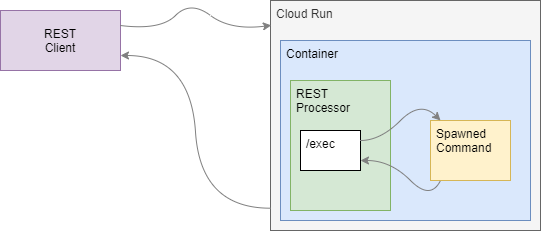

The diagram above was exported from draw.io. Its source (the exported page's mxGraphModel, read from the mxfile embedded in the PNG):
<mxGraphModel dx="1028" dy="514" grid="1" gridSize="10" guides="1" tooltips="1" connect="1" arrows="1" fold="1" page="1" pageScale="1" pageWidth="850" pageHeight="1100" math="0" shadow="0">
  <root>
    <mxCell id="0" />
    <mxCell id="1" parent="0" />
    <mxCell id="w9N3nUKOYF99OkR1zwGG-2" value="Cloud Run" style="rounded=0;whiteSpace=wrap;html=1;align=left;verticalAlign=top;spacingLeft=4;fillColor=#f5f5f5;strokeColor=#666666;fontColor=#333333;" parent="1" vertex="1">
      <mxGeometry x="410" y="270" width="270" height="230" as="geometry" />
    </mxCell>
    <mxCell id="w9N3nUKOYF99OkR1zwGG-3" value="Container" style="rounded=0;whiteSpace=wrap;html=1;fillColor=#dae8fc;strokeColor=#6c8ebf;align=left;verticalAlign=top;spacingLeft=4;movable=0;resizable=0;rotatable=0;deletable=0;editable=0;connectable=0;" parent="1" vertex="1">
      <mxGeometry x="420" y="310" width="250" height="180" as="geometry" />
    </mxCell>
    <mxCell id="w9N3nUKOYF99OkR1zwGG-4" value="REST&lt;br&gt;Processor" style="rounded=0;whiteSpace=wrap;html=1;align=left;verticalAlign=top;spacingLeft=4;fillColor=#d5e8d4;strokeColor=#82b366;movable=0;resizable=0;rotatable=0;deletable=0;editable=0;connectable=0;" parent="1" vertex="1">
      <mxGeometry x="430" y="350" width="100" height="130" as="geometry" />
    </mxCell>
    <mxCell id="w9N3nUKOYF99OkR1zwGG-5" value="Spawned&lt;br&gt;Command" style="rounded=0;whiteSpace=wrap;html=1;align=left;fillColor=#fff2cc;strokeColor=#d6b656;verticalAlign=top;spacingLeft=4;movable=0;resizable=0;rotatable=0;deletable=0;editable=0;connectable=0;" parent="1" vertex="1">
      <mxGeometry x="570" y="390" width="80" height="60" as="geometry" />
    </mxCell>
    <mxCell id="w9N3nUKOYF99OkR1zwGG-6" value="/exec" style="rounded=0;whiteSpace=wrap;html=1;align=left;verticalAlign=top;spacingLeft=4;movable=0;resizable=0;rotatable=0;deletable=0;editable=0;connectable=0;" parent="1" vertex="1">
      <mxGeometry x="440" y="400" width="60" height="40" as="geometry" />
    </mxCell>
    <mxCell id="w9N3nUKOYF99OkR1zwGG-9" value="" style="curved=1;endArrow=classic;html=1;strokeColor=#808080;" parent="1" edge="1">
      <mxGeometry width="50" height="50" relative="1" as="geometry">
        <mxPoint x="500" y="410" as="sourcePoint" />
        <mxPoint x="580" y="390" as="targetPoint" />
        <Array as="points">
          <mxPoint x="520" y="410" />
          <mxPoint x="560" y="370" />
        </Array>
      </mxGeometry>
    </mxCell>
    <mxCell id="w9N3nUKOYF99OkR1zwGG-10" value="" style="curved=1;endArrow=classic;html=1;strokeColor=#808080;" parent="1" edge="1">
      <mxGeometry width="50" height="50" relative="1" as="geometry">
        <mxPoint x="580" y="450" as="sourcePoint" />
        <mxPoint x="500" y="430" as="targetPoint" />
        <Array as="points">
          <mxPoint x="570" y="470" />
          <mxPoint x="530" y="430" />
        </Array>
      </mxGeometry>
    </mxCell>
    <mxCell id="w9N3nUKOYF99OkR1zwGG-14" value="REST&lt;br&gt;&lt;div style=&quot;&quot;&gt;&lt;span&gt;Client&lt;/span&gt;&lt;/div&gt;" style="rounded=0;whiteSpace=wrap;html=1;align=center;fillColor=#e1d5e7;strokeColor=#9673a6;" parent="1" vertex="1">
      <mxGeometry x="140" y="280" width="120" height="60" as="geometry" />
    </mxCell>
    <mxCell id="w9N3nUKOYF99OkR1zwGG-16" value="" style="curved=1;endArrow=classic;html=1;strokeColor=#808080;exitX=1;exitY=0.25;exitDx=0;exitDy=0;entryX=0.003;entryY=0.108;entryDx=0;entryDy=0;entryPerimeter=0;" parent="1" source="w9N3nUKOYF99OkR1zwGG-14" target="w9N3nUKOYF99OkR1zwGG-2" edge="1">
      <mxGeometry width="50" height="50" relative="1" as="geometry">
        <mxPoint x="290" y="150" as="sourcePoint" />
        <mxPoint x="370" y="130" as="targetPoint" />
        <Array as="points">
          <mxPoint x="300" y="300" />
          <mxPoint x="330" y="270" />
          <mxPoint x="370" y="300" />
        </Array>
      </mxGeometry>
    </mxCell>
    <mxCell id="w9N3nUKOYF99OkR1zwGG-17" value="" style="curved=1;endArrow=classic;html=1;strokeColor=#808080;exitX=0.001;exitY=0.903;exitDx=0;exitDy=0;exitPerimeter=0;entryX=1;entryY=0.75;entryDx=0;entryDy=0;" parent="1" source="w9N3nUKOYF99OkR1zwGG-2" target="w9N3nUKOYF99OkR1zwGG-14" edge="1">
      <mxGeometry width="50" height="50" relative="1" as="geometry">
        <mxPoint x="390" y="480" as="sourcePoint" />
        <mxPoint x="310" y="460" as="targetPoint" />
        <Array as="points">
          <mxPoint x="340" y="478" />
          <mxPoint x="330" y="325" />
        </Array>
      </mxGeometry>
    </mxCell>
  </root>
</mxGraphModel>